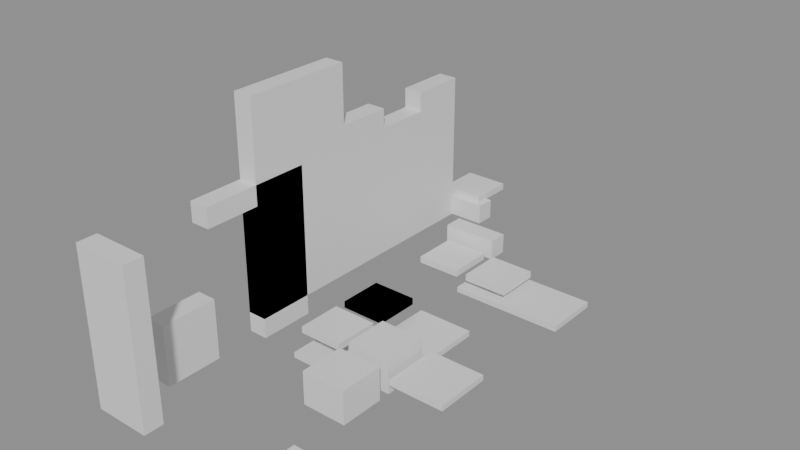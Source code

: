 # Source: building_lego.blend  (saved by Blender 5.0.119; exported with 4.5.12 LTS)
import bpy
from mathutils import Matrix  # noqa: F401  (used for matrix-valued properties, if any)

bpy.ops.wm.read_factory_settings(use_empty=True)
scene = bpy.context.scene
scene.name = 'Scene'

# ---- collections
col_01_paredes_externas = bpy.data.collections.new('01_Paredes_Externas'); scene.collection.children.link(col_01_paredes_externas)
col_02_paredes_internas = bpy.data.collections.new('02_Paredes_Internas'); scene.collection.children.link(col_02_paredes_internas)
col_03_pisos_escadas = bpy.data.collections.new('03_Pisos_Escadas'); scene.collection.children.link(col_03_pisos_escadas)
col_04_moveis_decoracoes = bpy.data.collections.new('04_Moveis_Decoracoes'); scene.collection.children.link(col_04_moveis_decoracoes)

# ---- materials (node trees are filled in below, after node groups)
mat_mat_parede_externa = bpy.data.materials.new('Mat_Parede_Externa')
mat_mat_parede_interna = bpy.data.materials.new('Mat_Parede_Interna')
mat_mat_pisos = bpy.data.materials.new('Mat_Pisos')
mat_mat_moveis = bpy.data.materials.new('Mat_Moveis')

# ---- material node trees
mat_mat_parede_externa.use_nodes = True; mat_mat_parede_externa.node_tree.nodes.clear()
_N = mat_mat_parede_externa.node_tree.nodes; _L = mat_mat_parede_externa.node_tree.links
n0 = _N.new('ShaderNodeBsdfPrincipled'); n0.name = 'BSDF - Pré-fundamentado'; n0.location = (-200, 100)
n1 = _N.new('ShaderNodeOutputMaterial'); n1.name = 'Saída de material'; n1.location = (200, 100)
_L.new(n0.outputs[0], n1.inputs[0])
n1.is_active_output = True
mat_mat_parede_interna.use_nodes = True; mat_mat_parede_interna.node_tree.nodes.clear()
_N = mat_mat_parede_interna.node_tree.nodes; _L = mat_mat_parede_interna.node_tree.links
n0 = _N.new('ShaderNodeBsdfPrincipled'); n0.name = 'BSDF - Pré-fundamentado'; n0.location = (-200, 100)
n1 = _N.new('ShaderNodeOutputMaterial'); n1.name = 'Saída de material'; n1.location = (200, 100)
_L.new(n0.outputs[0], n1.inputs[0])
n1.is_active_output = True
mat_mat_pisos.use_nodes = True; mat_mat_pisos.node_tree.nodes.clear()
_N = mat_mat_pisos.node_tree.nodes; _L = mat_mat_pisos.node_tree.links
n0 = _N.new('ShaderNodeBsdfPrincipled'); n0.name = 'BSDF - Pré-fundamentado'; n0.location = (-200, 100)
n1 = _N.new('ShaderNodeOutputMaterial'); n1.name = 'Saída de material'; n1.location = (200, 100)
_L.new(n0.outputs[0], n1.inputs[0])
n1.is_active_output = True
mat_mat_moveis.use_nodes = True; mat_mat_moveis.node_tree.nodes.clear()
_N = mat_mat_moveis.node_tree.nodes; _L = mat_mat_moveis.node_tree.links
n0 = _N.new('ShaderNodeBsdfPrincipled'); n0.name = 'BSDF - Pré-fundamentado'; n0.location = (-200, 100)
n1 = _N.new('ShaderNodeOutputMaterial'); n1.name = 'Saída de material'; n1.location = (200, 100)
_L.new(n0.outputs[0], n1.inputs[0])
n1.is_active_output = True

# ---- meshes
me_bloco_secret_door_1740_2342_z8 = bpy.data.meshes.new('Bloco_secret_door_1740_2342_z8')
me_bloco_secret_door_1740_2342_z8.from_pydata([(-0.5, -0.175, -1.2), (0.5, -0.175, -1.2), (0.5, 0.175, -1.2), (-0.5, 0.175, -1.2), (-0.5, -0.175, 1.2), (0.5, -0.175, 1.2), (0.5, 0.175, 1.2), (-0.5, 0.175, 1.2)], [], [(0, 1, 2, 3), (4, 7, 6, 5), (0, 4, 5, 1), (2, 6, 7, 3), (0, 3, 7, 4), (1, 5, 6, 2)])
me_bloco_secret_door_1740_2342_z8.materials.append(mat_mat_parede_externa)
me_bloco_secret_door_1740_2342_z8.update()
me_bloco_stone_arch_1740_2342_z28 = bpy.data.meshes.new('Bloco_stone_arch_1740_2342_z28')
me_bloco_stone_arch_1740_2342_z28.from_pydata([(-0.5, -0.175, -0.18), (0.5, -0.175, -0.18), (0.5, 0.175, -0.18), (-0.5, 0.175, -0.18), (-0.5, -0.175, 0.18), (0.5, -0.175, 0.18), (0.5, 0.175, 0.18), (-0.5, 0.175, 0.18)], [], [(0, 1, 2, 3), (4, 7, 6, 5), (0, 4, 5, 1), (2, 6, 7, 3), (0, 3, 7, 4), (1, 5, 6, 2)])
me_bloco_stone_arch_1740_2342_z28.materials.append(mat_mat_parede_externa)
me_bloco_stone_arch_1740_2342_z28.update()
me_bloco_stone_post_1740_2350_z10 = bpy.data.meshes.new('Bloco_stone_post_1740_2350_z10')
me_bloco_stone_post_1740_2350_z10.from_pydata([(-0.5, -0.175, -0.18), (0.5, -0.175, -0.18), (0.5, 0.175, -0.18), (-0.5, 0.175, -0.18), (-0.5, -0.175, 0.18), (0.5, -0.175, 0.18), (0.5, 0.175, 0.18), (-0.5, 0.175, 0.18)], [], [(0, 1, 2, 3), (4, 7, 6, 5), (0, 4, 5, 1), (2, 6, 7, 3), (0, 3, 7, 4), (1, 5, 6, 2)])
me_bloco_stone_post_1740_2350_z10.materials.append(mat_mat_parede_externa)
me_bloco_stone_post_1740_2350_z10.update()
me_bloco_stone_wall_1740_2343_z8 = bpy.data.meshes.new('Bloco_stone_wall_1740_2343_z8')
me_bloco_stone_wall_1740_2343_z8.from_pydata([(-0.175, -0.5, -0.18), (0.175, -0.5, -0.18), (0.175, 0.5, -0.18), (-0.175, 0.5, -0.18), (-0.175, -0.5, 0.18), (0.175, -0.5, 0.18), (0.175, 0.5, 0.18), (-0.175, 0.5, 0.18)], [], [(0, 1, 2, 3), (4, 7, 6, 5), (0, 4, 5, 1), (2, 6, 7, 3), (0, 3, 7, 4), (1, 5, 6, 2)])
me_bloco_stone_wall_1740_2343_z8.materials.append(mat_mat_parede_externa)
me_bloco_stone_wall_1740_2343_z8.update()
me_bloco_stone_wall_1740_2343_z11 = bpy.data.meshes.new('Bloco_stone_wall_1740_2343_z11')
me_bloco_stone_wall_1740_2343_z11.from_pydata([(-0.175, -0.5, -0.18), (0.175, -0.5, -0.18), (0.175, 0.5, -0.18), (-0.175, 0.5, -0.18), (-0.175, -0.5, 0.18), (0.175, -0.5, 0.18), (0.175, 0.5, 0.18), (-0.175, 0.5, 0.18)], [], [(0, 1, 2, 3), (4, 7, 6, 5), (0, 4, 5, 1), (2, 6, 7, 3), (0, 3, 7, 4), (1, 5, 6, 2)])
me_bloco_stone_wall_1740_2343_z11.materials.append(mat_mat_parede_externa)
me_bloco_stone_wall_1740_2343_z11.update()
me_bloco_stone_arch_1740_2343_z14 = bpy.data.meshes.new('Bloco_stone_arch_1740_2343_z14')
me_bloco_stone_arch_1740_2343_z14.from_pydata([(-0.175, -0.5, -0.18), (0.175, -0.5, -0.18), (0.175, 0.5, -0.18), (-0.175, 0.5, -0.18), (-0.175, -0.5, 0.18), (0.175, -0.5, 0.18), (0.175, 0.5, 0.18), (-0.175, 0.5, 0.18)], [], [(0, 1, 2, 3), (4, 7, 6, 5), (0, 4, 5, 1), (2, 6, 7, 3), (0, 3, 7, 4), (1, 5, 6, 2)])
me_bloco_stone_arch_1740_2343_z14.materials.append(mat_mat_parede_externa)
me_bloco_stone_arch_1740_2343_z14.update()
me_bloco_stone_arch_1740_2344_z27 = bpy.data.meshes.new('Bloco_stone_arch_1740_2344_z27')
me_bloco_stone_arch_1740_2344_z27.from_pydata([(-0.175, -0.5, -0.18), (0.175, -0.5, -0.18), (0.175, 0.5, -0.18), (-0.175, 0.5, -0.18), (-0.175, -0.5, 0.18), (0.175, -0.5, 0.18), (0.175, 0.5, 0.18), (-0.175, 0.5, 0.18)], [], [(0, 1, 2, 3), (4, 7, 6, 5), (0, 4, 5, 1), (2, 6, 7, 3), (0, 3, 7, 4), (1, 5, 6, 2)])
me_bloco_stone_arch_1740_2344_z27.materials.append(mat_mat_parede_externa)
me_bloco_stone_arch_1740_2344_z27.update()
me_bloco_stone_wall_1740_2345_z7 = bpy.data.meshes.new('Bloco_stone_wall_1740_2345_z7')
me_bloco_stone_wall_1740_2345_z7.from_pydata([(-0.175, -0.5, -1.2), (0.175, -0.5, -1.2), (0.175, 0.5, -1.2), (-0.175, 0.5, -1.2), (-0.175, -0.5, 1.2), (0.175, -0.5, 1.2), (0.175, 0.5, 1.2), (-0.175, 0.5, 1.2)], [], [(0, 1, 2, 3), (4, 7, 6, 5), (0, 4, 5, 1), (2, 6, 7, 3), (0, 3, 7, 4), (1, 5, 6, 2)])
me_bloco_stone_wall_1740_2345_z7.materials.append(mat_mat_parede_externa)
me_bloco_stone_wall_1740_2345_z7.update()
me_bloco_stone_arch_1740_2345_z10 = bpy.data.meshes.new('Bloco_stone_arch_1740_2345_z10')
me_bloco_stone_arch_1740_2345_z10.from_pydata([(-0.175, -0.5, -1.2), (0.175, -0.5, -1.2), (0.175, 0.5, -1.2), (-0.175, 0.5, -1.2), (-0.175, -0.5, 1.2), (0.175, -0.5, 1.2), (0.175, 0.5, 1.2), (-0.175, 0.5, 1.2)], [], [(0, 1, 2, 3), (4, 7, 6, 5), (0, 4, 5, 1), (2, 6, 7, 3), (0, 3, 7, 4), (1, 5, 6, 2)])
me_bloco_stone_arch_1740_2345_z10.materials.append(mat_mat_parede_externa)
me_bloco_stone_arch_1740_2345_z10.update()
me_bloco_stone_post_1740_2345_z27 = bpy.data.meshes.new('Bloco_stone_post_1740_2345_z27')
me_bloco_stone_post_1740_2345_z27.from_pydata([(-0.175, -0.5, -0.18), (0.175, -0.5, -0.18), (0.175, 0.5, -0.18), (-0.175, 0.5, -0.18), (-0.175, -0.5, 0.18), (0.175, -0.5, 0.18), (0.175, 0.5, 0.18), (-0.175, 0.5, 0.18)], [], [(0, 1, 2, 3), (4, 7, 6, 5), (0, 4, 5, 1), (2, 6, 7, 3), (0, 3, 7, 4), (1, 5, 6, 2)])
me_bloco_stone_post_1740_2345_z27.materials.append(mat_mat_parede_externa)
me_bloco_stone_post_1740_2345_z27.update()
me_bloco_stone_wall_1740_2345_z30 = bpy.data.meshes.new('Bloco_stone_wall_1740_2345_z30')
me_bloco_stone_wall_1740_2345_z30.from_pydata([(-0.175, -0.5, -0.18), (0.175, -0.5, -0.18), (0.175, 0.5, -0.18), (-0.175, 0.5, -0.18), (-0.175, -0.5, 0.18), (0.175, -0.5, 0.18), (0.175, 0.5, 0.18), (-0.175, 0.5, 0.18)], [], [(0, 1, 2, 3), (4, 7, 6, 5), (0, 4, 5, 1), (2, 6, 7, 3), (0, 3, 7, 4), (1, 5, 6, 2)])
me_bloco_stone_wall_1740_2345_z30.materials.append(mat_mat_parede_externa)
me_bloco_stone_wall_1740_2345_z30.update()
me_bloco_stone_post_1740_2345_z33 = bpy.data.meshes.new('Bloco_stone_post_1740_2345_z33')
me_bloco_stone_post_1740_2345_z33.from_pydata([(-0.175, -0.5, -0.18), (0.175, -0.5, -0.18), (0.175, 0.5, -0.18), (-0.175, 0.5, -0.18), (-0.175, -0.5, 0.18), (0.175, -0.5, 0.18), (0.175, 0.5, 0.18), (-0.175, 0.5, 0.18)], [], [(0, 1, 2, 3), (4, 7, 6, 5), (0, 4, 5, 1), (2, 6, 7, 3), (0, 3, 7, 4), (1, 5, 6, 2)])
me_bloco_stone_post_1740_2345_z33.materials.append(mat_mat_parede_externa)
me_bloco_stone_post_1740_2345_z33.update()
me_bloco_stone_arch_1740_2345_z36 = bpy.data.meshes.new('Bloco_stone_arch_1740_2345_z36')
me_bloco_stone_arch_1740_2345_z36.from_pydata([(-0.175, -0.5, -0.18), (0.175, -0.5, -0.18), (0.175, 0.5, -0.18), (-0.175, 0.5, -0.18), (-0.175, -0.5, 0.18), (0.175, -0.5, 0.18), (0.175, 0.5, 0.18), (-0.175, 0.5, 0.18)], [], [(0, 1, 2, 3), (4, 7, 6, 5), (0, 4, 5, 1), (2, 6, 7, 3), (0, 3, 7, 4), (1, 5, 6, 2)])
me_bloco_stone_arch_1740_2345_z36.materials.append(mat_mat_parede_externa)
me_bloco_stone_arch_1740_2345_z36.update()
me_bloco_stone_post_1740_2345_z39 = bpy.data.meshes.new('Bloco_stone_post_1740_2345_z39')
me_bloco_stone_post_1740_2345_z39.from_pydata([(-0.175, -0.5, -0.18), (0.175, -0.5, -0.18), (0.175, 0.5, -0.18), (-0.175, 0.5, -0.18), (-0.175, -0.5, 0.18), (0.175, -0.5, 0.18), (0.175, 0.5, 0.18), (-0.175, 0.5, 0.18)], [], [(0, 1, 2, 3), (4, 7, 6, 5), (0, 4, 5, 1), (2, 6, 7, 3), (0, 3, 7, 4), (1, 5, 6, 2)])
me_bloco_stone_post_1740_2345_z39.materials.append(mat_mat_parede_externa)
me_bloco_stone_post_1740_2345_z39.update()
me_bloco_stone_wall_1740_2346_z10 = bpy.data.meshes.new('Bloco_stone_wall_1740_2346_z10')
me_bloco_stone_wall_1740_2346_z10.from_pydata([(-0.175, -0.5, -1.2), (0.175, -0.5, -1.2), (0.175, 0.5, -1.2), (-0.175, 0.5, -1.2), (-0.175, -0.5, 1.2), (0.175, -0.5, 1.2), (0.175, 0.5, 1.2), (-0.175, 0.5, 1.2)], [], [(0, 1, 2, 3), (4, 7, 6, 5), (0, 4, 5, 1), (2, 6, 7, 3), (0, 3, 7, 4), (1, 5, 6, 2)])
me_bloco_stone_wall_1740_2346_z10.materials.append(mat_mat_parede_externa)
me_bloco_stone_wall_1740_2346_z10.update()
me_bloco_stone_arch_1740_2346_z30 = bpy.data.meshes.new('Bloco_stone_arch_1740_2346_z30')
me_bloco_stone_arch_1740_2346_z30.from_pydata([(-0.175, -0.5, -0.18), (0.175, -0.5, -0.18), (0.175, 0.5, -0.18), (-0.175, 0.5, -0.18), (-0.175, -0.5, 0.18), (0.175, -0.5, 0.18), (0.175, 0.5, 0.18), (-0.175, 0.5, 0.18)], [], [(0, 1, 2, 3), (4, 7, 6, 5), (0, 4, 5, 1), (2, 6, 7, 3), (0, 3, 7, 4), (1, 5, 6, 2)])
me_bloco_stone_arch_1740_2346_z30.materials.append(mat_mat_parede_externa)
me_bloco_stone_arch_1740_2346_z30.update()
me_bloco_stone_post_1740_2346_z33 = bpy.data.meshes.new('Bloco_stone_post_1740_2346_z33')
me_bloco_stone_post_1740_2346_z33.from_pydata([(-0.175, -0.5, -0.18), (0.175, -0.5, -0.18), (0.175, 0.5, -0.18), (-0.175, 0.5, -0.18), (-0.175, -0.5, 0.18), (0.175, -0.5, 0.18), (0.175, 0.5, 0.18), (-0.175, 0.5, 0.18)], [], [(0, 1, 2, 3), (4, 7, 6, 5), (0, 4, 5, 1), (2, 6, 7, 3), (0, 3, 7, 4), (1, 5, 6, 2)])
me_bloco_stone_post_1740_2346_z33.materials.append(mat_mat_parede_externa)
me_bloco_stone_post_1740_2346_z33.update()
me_bloco_stone_post_1740_2346_z36 = bpy.data.meshes.new('Bloco_stone_post_1740_2346_z36')
me_bloco_stone_post_1740_2346_z36.from_pydata([(-0.175, -0.5, -0.18), (0.175, -0.5, -0.18), (0.175, 0.5, -0.18), (-0.175, 0.5, -0.18), (-0.175, -0.5, 0.18), (0.175, -0.5, 0.18), (0.175, 0.5, 0.18), (-0.175, 0.5, 0.18)], [], [(0, 1, 2, 3), (4, 7, 6, 5), (0, 4, 5, 1), (2, 6, 7, 3), (0, 3, 7, 4), (1, 5, 6, 2)])
me_bloco_stone_post_1740_2346_z36.materials.append(mat_mat_parede_externa)
me_bloco_stone_post_1740_2346_z36.update()
me_bloco_stone_arch_1740_2346_z39 = bpy.data.meshes.new('Bloco_stone_arch_1740_2346_z39')
me_bloco_stone_arch_1740_2346_z39.from_pydata([(-0.175, -0.5, -0.18), (0.175, -0.5, -0.18), (0.175, 0.5, -0.18), (-0.175, 0.5, -0.18), (-0.175, -0.5, 0.18), (0.175, -0.5, 0.18), (0.175, 0.5, 0.18), (-0.175, 0.5, 0.18)], [], [(0, 1, 2, 3), (4, 7, 6, 5), (0, 4, 5, 1), (2, 6, 7, 3), (0, 3, 7, 4), (1, 5, 6, 2)])
me_bloco_stone_arch_1740_2346_z39.materials.append(mat_mat_parede_externa)
me_bloco_stone_arch_1740_2346_z39.update()
me_bloco_stone_wall_1740_2347_z10 = bpy.data.meshes.new('Bloco_stone_wall_1740_2347_z10')
me_bloco_stone_wall_1740_2347_z10.from_pydata([(-0.175, -0.5, -1.2), (0.175, -0.5, -1.2), (0.175, 0.5, -1.2), (-0.175, 0.5, -1.2), (-0.175, -0.5, 1.2), (0.175, -0.5, 1.2), (0.175, 0.5, 1.2), (-0.175, 0.5, 1.2)], [], [(0, 1, 2, 3), (4, 7, 6, 5), (0, 4, 5, 1), (2, 6, 7, 3), (0, 3, 7, 4), (1, 5, 6, 2)])
me_bloco_stone_wall_1740_2347_z10.materials.append(mat_mat_parede_externa)
me_bloco_stone_wall_1740_2347_z10.update()
me_bloco_stone_arch_1740_2347_z30 = bpy.data.meshes.new('Bloco_stone_arch_1740_2347_z30')
me_bloco_stone_arch_1740_2347_z30.from_pydata([(-0.175, -0.5, -0.18), (0.175, -0.5, -0.18), (0.175, 0.5, -0.18), (-0.175, 0.5, -0.18), (-0.175, -0.5, 0.18), (0.175, -0.5, 0.18), (0.175, 0.5, 0.18), (-0.175, 0.5, 0.18)], [], [(0, 1, 2, 3), (4, 7, 6, 5), (0, 4, 5, 1), (2, 6, 7, 3), (0, 3, 7, 4), (1, 5, 6, 2)])
me_bloco_stone_arch_1740_2347_z30.materials.append(mat_mat_parede_externa)
me_bloco_stone_arch_1740_2347_z30.update()
me_bloco_stone_wall_1740_2348_z10 = bpy.data.meshes.new('Bloco_stone_wall_1740_2348_z10')
me_bloco_stone_wall_1740_2348_z10.from_pydata([(-0.175, -0.5, -1.2), (0.175, -0.5, -1.2), (0.175, 0.5, -1.2), (-0.175, 0.5, -1.2), (-0.175, -0.5, 1.2), (0.175, -0.5, 1.2), (0.175, 0.5, 1.2), (-0.175, 0.5, 1.2)], [], [(0, 1, 2, 3), (4, 7, 6, 5), (0, 4, 5, 1), (2, 6, 7, 3), (0, 3, 7, 4), (1, 5, 6, 2)])
me_bloco_stone_wall_1740_2348_z10.materials.append(mat_mat_parede_externa)
me_bloco_stone_wall_1740_2348_z10.update()
me_bloco_stone_wall_1740_2349_z10 = bpy.data.meshes.new('Bloco_stone_wall_1740_2349_z10')
me_bloco_stone_wall_1740_2349_z10.from_pydata([(-0.175, -0.5, -1.2), (0.175, -0.5, -1.2), (0.175, 0.5, -1.2), (-0.175, 0.5, -1.2), (-0.175, -0.5, 1.2), (0.175, -0.5, 1.2), (0.175, 0.5, 1.2), (-0.175, 0.5, 1.2)], [], [(0, 1, 2, 3), (4, 7, 6, 5), (0, 4, 5, 1), (2, 6, 7, 3), (0, 3, 7, 4), (1, 5, 6, 2)])
me_bloco_stone_wall_1740_2349_z10.materials.append(mat_mat_parede_externa)
me_bloco_stone_wall_1740_2349_z10.update()
me_bloco_stone_post_1740_2349_z30 = bpy.data.meshes.new('Bloco_stone_post_1740_2349_z30')
me_bloco_stone_post_1740_2349_z30.from_pydata([(-0.175, -0.5, -0.18), (0.175, -0.5, -0.18), (0.175, 0.5, -0.18), (-0.175, 0.5, -0.18), (-0.175, -0.5, 0.18), (0.175, -0.5, 0.18), (0.175, 0.5, 0.18), (-0.175, 0.5, 0.18)], [], [(0, 1, 2, 3), (4, 7, 6, 5), (0, 4, 5, 1), (2, 6, 7, 3), (0, 3, 7, 4), (1, 5, 6, 2)])
me_bloco_stone_post_1740_2349_z30.materials.append(mat_mat_parede_externa)
me_bloco_stone_post_1740_2349_z30.update()
me_bloco_stone_post_1742_2345_z7 = bpy.data.meshes.new('Bloco_stone_post_1742_2345_z7')
me_bloco_stone_post_1742_2345_z7.from_pydata([(-0.175, -0.5, -0.18), (0.175, -0.5, -0.18), (0.175, 0.5, -0.18), (-0.175, 0.5, -0.18), (-0.175, -0.5, 0.18), (0.175, -0.5, 0.18), (0.175, 0.5, 0.18), (-0.175, 0.5, 0.18)], [], [(0, 1, 2, 3), (4, 7, 6, 5), (0, 4, 5, 1), (2, 6, 7, 3), (0, 3, 7, 4), (1, 5, 6, 2)])
me_bloco_stone_post_1742_2345_z7.materials.append(mat_mat_parede_externa)
me_bloco_stone_post_1742_2345_z7.update()
me_bloco_stone_arch_1741_2349_z10 = bpy.data.meshes.new('Bloco_stone_arch_1741_2349_z10')
me_bloco_stone_arch_1741_2349_z10.from_pydata([(-0.5, -0.175, -0.18), (0.5, -0.175, -0.18), (0.5, 0.175, -0.18), (-0.5, 0.175, -0.18), (-0.5, -0.175, 0.18), (0.5, -0.175, 0.18), (0.5, 0.175, 0.18), (-0.5, 0.175, 0.18)], [], [(0, 1, 2, 3), (4, 7, 6, 5), (0, 4, 5, 1), (2, 6, 7, 3), (0, 3, 7, 4), (1, 5, 6, 2)])
me_bloco_stone_arch_1741_2349_z10.materials.append(mat_mat_parede_interna)
me_bloco_stone_arch_1741_2349_z10.update()
me_piso_woven_mat_1743_2342_z9 = bpy.data.meshes.new('Piso_woven_mat_1743_2342_z9')
me_piso_woven_mat_1743_2342_z9.from_pydata([(-0.5, -0.5, -0.05), (0.5, -0.5, -0.05), (0.5, 0.5, -0.05), (-0.5, 0.5, -0.05), (-0.5, -0.5, 0.05), (0.5, -0.5, 0.05), (0.5, 0.5, 0.05), (-0.5, 0.5, 0.05)], [], [(0, 1, 2, 3), (4, 7, 6, 5), (0, 4, 5, 1), (2, 6, 7, 3), (0, 3, 7, 4), (1, 5, 6, 2)])
me_piso_woven_mat_1743_2342_z9.materials.append(mat_mat_pisos)
me_piso_woven_mat_1743_2342_z9.update()
me_piso_grasses_1741_2345_z7 = bpy.data.meshes.new('Piso_grasses_1741_2345_z7')
me_piso_grasses_1741_2345_z7.from_pydata([(-0.5, -0.5, -0.05), (0.5, -0.5, -0.05), (0.5, 0.5, -0.05), (-0.5, 0.5, -0.05), (-0.5, -0.5, 0.05), (0.5, -0.5, 0.05), (0.5, 0.5, 0.05), (-0.5, 0.5, 0.05)], [], [(0, 1, 2, 3), (4, 7, 6, 5), (0, 4, 5, 1), (2, 6, 7, 3), (0, 3, 7, 4), (1, 5, 6, 2)])
me_piso_grasses_1741_2345_z7.materials.append(mat_mat_pisos)
me_piso_grasses_1741_2345_z7.update()
me_piso_grasses_1743_2345_z10 = bpy.data.meshes.new('Piso_grasses_1743_2345_z10')
me_piso_grasses_1743_2345_z10.from_pydata([(-0.5, -0.5, -0.05), (0.5, -0.5, -0.05), (0.5, 0.5, -0.05), (-0.5, 0.5, -0.05), (-0.5, -0.5, 0.05), (0.5, -0.5, 0.05), (0.5, 0.5, 0.05), (-0.5, 0.5, 0.05)], [], [(0, 1, 2, 3), (4, 7, 6, 5), (0, 4, 5, 1), (2, 6, 7, 3), (0, 3, 7, 4), (1, 5, 6, 2)])
me_piso_grasses_1743_2345_z10.materials.append(mat_mat_pisos)
me_piso_grasses_1743_2345_z10.update()
me_piso_grasses_1742_2346_z9 = bpy.data.meshes.new('Piso_grasses_1742_2346_z9')
me_piso_grasses_1742_2346_z9.from_pydata([(-0.5, -0.5, -0.05), (0.5, -0.5, -0.05), (0.5, 0.5, -0.05), (-0.5, 0.5, -0.05), (-0.5, -0.5, 0.05), (0.5, -0.5, 0.05), (0.5, 0.5, 0.05), (-0.5, 0.5, 0.05)], [], [(0, 1, 2, 3), (4, 7, 6, 5), (0, 4, 5, 1), (2, 6, 7, 3), (0, 3, 7, 4), (1, 5, 6, 2)])
me_piso_grasses_1742_2346_z9.materials.append(mat_mat_pisos)
me_piso_grasses_1742_2346_z9.update()
me_piso_woven_mat_1742_2348_z9 = bpy.data.meshes.new('Piso_woven_mat_1742_2348_z9')
me_piso_woven_mat_1742_2348_z9.from_pydata([(-0.5, -0.5, -0.05), (0.5, -0.5, -0.05), (0.5, 0.5, -0.05), (-0.5, 0.5, -0.05), (-0.5, -0.5, 0.05), (0.5, -0.5, 0.05), (0.5, 0.5, 0.05), (-0.5, 0.5, 0.05)], [], [(0, 1, 2, 3), (4, 7, 6, 5), (0, 4, 5, 1), (2, 6, 7, 3), (0, 3, 7, 4), (1, 5, 6, 2)])
me_piso_woven_mat_1742_2348_z9.materials.append(mat_mat_pisos)
me_piso_woven_mat_1742_2348_z9.update()
me_piso_woven_mat_1743_2348_z9 = bpy.data.meshes.new('Piso_woven_mat_1743_2348_z9')
me_piso_woven_mat_1743_2348_z9.from_pydata([(-0.5, -0.5, -0.05), (0.5, -0.5, -0.05), (0.5, 0.5, -0.05), (-0.5, 0.5, -0.05), (-0.5, -0.5, 0.05), (0.5, -0.5, 0.05), (0.5, 0.5, 0.05), (-0.5, 0.5, 0.05)], [], [(0, 1, 2, 3), (4, 7, 6, 5), (0, 4, 5, 1), (2, 6, 7, 3), (0, 3, 7, 4), (1, 5, 6, 2)])
me_piso_woven_mat_1743_2348_z9.materials.append(mat_mat_pisos)
me_piso_woven_mat_1743_2348_z9.update()
me_movel_straw_pillow_1743_2342_z10 = bpy.data.meshes.new('Movel_straw_pillow_1743_2342_z10')
me_movel_straw_pillow_1743_2342_z10.from_pydata([(-0.4, -0.4, -0.06), (0.4, -0.4, -0.06), (0.4, 0.4, -0.06), (-0.4, 0.4, -0.06), (-0.4, -0.4, 0.06), (0.4, -0.4, 0.06), (0.4, 0.4, 0.06), (-0.4, 0.4, 0.06)], [], [(0, 1, 2, 3), (4, 7, 6, 5), (0, 4, 5, 1), (2, 6, 7, 3), (0, 3, 7, 4), (1, 5, 6, 2)])
me_movel_straw_pillow_1743_2342_z10.materials.append(mat_mat_moveis)
me_movel_straw_pillow_1743_2342_z10.update()
me_movel_boulder_1742_2344_z7 = bpy.data.meshes.new('Movel_boulder_1742_2344_z7')
me_movel_boulder_1742_2344_z7.from_pydata([(-0.4, -0.4, -0.3), (0.4, -0.4, -0.3), (0.4, 0.4, -0.3), (-0.4, 0.4, -0.3), (-0.4, -0.4, 0.3), (0.4, -0.4, 0.3), (0.4, 0.4, 0.3), (-0.4, 0.4, 0.3)], [], [(0, 1, 2, 3), (4, 7, 6, 5), (0, 4, 5, 1), (2, 6, 7, 3), (0, 3, 7, 4), (1, 5, 6, 2)])
me_movel_boulder_1742_2344_z7.materials.append(mat_mat_moveis)
me_movel_boulder_1742_2344_z7.update()
me_movel_fallen_log_1741_2345_z10 = bpy.data.meshes.new('Movel_fallen_log_1741_2345_z10')
me_movel_fallen_log_1741_2345_z10.from_pydata([(-0.4, -0.4, -0.06), (0.4, -0.4, -0.06), (0.4, 0.4, -0.06), (-0.4, 0.4, -0.06), (-0.4, -0.4, 0.06), (0.4, -0.4, 0.06), (0.4, 0.4, 0.06), (-0.4, 0.4, 0.06)], [], [(0, 1, 2, 3), (4, 7, 6, 5), (0, 4, 5, 1), (2, 6, 7, 3), (0, 3, 7, 4), (1, 5, 6, 2)])
me_movel_fallen_log_1741_2345_z10.materials.append(mat_mat_moveis)
me_movel_fallen_log_1741_2345_z10.update()
me_movel_boulder_1742_2345_z7 = bpy.data.meshes.new('Movel_boulder_1742_2345_z7')
me_movel_boulder_1742_2345_z7.from_pydata([(-0.4, -0.4, -0.3), (0.4, -0.4, -0.3), (0.4, 0.4, -0.3), (-0.4, 0.4, -0.3), (-0.4, -0.4, 0.3), (0.4, -0.4, 0.3), (0.4, 0.4, 0.3), (-0.4, 0.4, 0.3)], [], [(0, 1, 2, 3), (4, 7, 6, 5), (0, 4, 5, 1), (2, 6, 7, 3), (0, 3, 7, 4), (1, 5, 6, 2)])
me_movel_boulder_1742_2345_z7.materials.append(mat_mat_moveis)
me_movel_boulder_1742_2345_z7.update()
me_movel_vines_1741_2346_z10 = bpy.data.meshes.new('Movel_vines_1741_2346_z10')
me_movel_vines_1741_2346_z10.from_pydata([(-0.4, -0.4, -0.06), (0.4, -0.4, -0.06), (0.4, 0.4, -0.06), (-0.4, 0.4, -0.06), (-0.4, -0.4, 0.06), (0.4, -0.4, 0.06), (0.4, 0.4, 0.06), (-0.4, 0.4, 0.06)], [], [(0, 1, 2, 3), (4, 7, 6, 5), (0, 4, 5, 1), (2, 6, 7, 3), (0, 3, 7, 4), (1, 5, 6, 2)])
me_movel_vines_1741_2346_z10.materials.append(mat_mat_moveis)
me_movel_vines_1741_2346_z10.update()
me_movel_fallen_log_1741_2346_z10 = bpy.data.meshes.new('Movel_fallen_log_1741_2346_z10')
me_movel_fallen_log_1741_2346_z10.from_pydata([(-0.4, -0.4, -0.06), (0.4, -0.4, -0.06), (0.4, 0.4, -0.06), (-0.4, 0.4, -0.06), (-0.4, -0.4, 0.06), (0.4, -0.4, 0.06), (0.4, 0.4, 0.06), (-0.4, 0.4, 0.06)], [], [(0, 1, 2, 3), (4, 7, 6, 5), (0, 4, 5, 1), (2, 6, 7, 3), (0, 3, 7, 4), (1, 5, 6, 2)])
me_movel_fallen_log_1741_2346_z10.materials.append(mat_mat_moveis)
me_movel_fallen_log_1741_2346_z10.update()
me_movel_vines_1741_2348_z10 = bpy.data.meshes.new('Movel_vines_1741_2348_z10')
me_movel_vines_1741_2348_z10.from_pydata([(-0.4, -0.4, -0.06), (0.4, -0.4, -0.06), (0.4, 0.4, -0.06), (-0.4, 0.4, -0.06), (-0.4, -0.4, 0.06), (0.4, -0.4, 0.06), (0.4, 0.4, 0.06), (-0.4, 0.4, 0.06)], [], [(0, 1, 2, 3), (4, 7, 6, 5), (0, 4, 5, 1), (2, 6, 7, 3), (0, 3, 7, 4), (1, 5, 6, 2)])
me_movel_vines_1741_2348_z10.materials.append(mat_mat_moveis)
me_movel_vines_1741_2348_z10.update()
me_movel_straw_pillow_1742_2348_z10 = bpy.data.meshes.new('Movel_straw_pillow_1742_2348_z10')
me_movel_straw_pillow_1742_2348_z10.from_pydata([(-0.4, -0.4, -0.06), (0.4, -0.4, -0.06), (0.4, 0.4, -0.06), (-0.4, 0.4, -0.06), (-0.4, -0.4, 0.06), (0.4, -0.4, 0.06), (0.4, 0.4, 0.06), (-0.4, 0.4, 0.06)], [], [(0, 1, 2, 3), (4, 7, 6, 5), (0, 4, 5, 1), (2, 6, 7, 3), (0, 3, 7, 4), (1, 5, 6, 2)])
me_movel_straw_pillow_1742_2348_z10.materials.append(mat_mat_moveis)
me_movel_straw_pillow_1742_2348_z10.update()
me_movel_vines_1740_2350_z13 = bpy.data.meshes.new('Movel_vines_1740_2350_z13')
me_movel_vines_1740_2350_z13.from_pydata([(-0.4, -0.4, -0.06), (0.4, -0.4, -0.06), (0.4, 0.4, -0.06), (-0.4, 0.4, -0.06), (-0.4, -0.4, 0.06), (0.4, -0.4, 0.06), (0.4, 0.4, 0.06), (-0.4, 0.4, 0.06)], [], [(0, 1, 2, 3), (4, 7, 6, 5), (0, 4, 5, 1), (2, 6, 7, 3), (0, 3, 7, 4), (1, 5, 6, 2)])
me_movel_vines_1740_2350_z13.materials.append(mat_mat_moveis)
me_movel_vines_1740_2350_z13.update()

# ---- objects
ob_parede_externa_norte_y2342_x1740_1740 = bpy.data.objects.new('Parede_Externa_Norte_Y2342_X1740_1740', None)
ob_bloco_secret_door_1740_2342_z8 = bpy.data.objects.new('Bloco_secret_door_1740_2342_z8', me_bloco_secret_door_1740_2342_z8)
ob_bloco_stone_arch_1740_2342_z28 = bpy.data.objects.new('Bloco_stone_arch_1740_2342_z28', me_bloco_stone_arch_1740_2342_z28)
ob_parede_externa_sul_y2350_x1740_1740 = bpy.data.objects.new('Parede_Externa_Sul_Y2350_X1740_1740', None)
ob_bloco_stone_post_1740_2350_z10 = bpy.data.objects.new('Bloco_stone_post_1740_2350_z10', me_bloco_stone_post_1740_2350_z10)
ob_parede_externa_oeste_x1740_y2343_2349 = bpy.data.objects.new('Parede_Externa_Oeste_X1740_Y2343_2349', None)
ob_bloco_stone_wall_1740_2343_z8 = bpy.data.objects.new('Bloco_stone_wall_1740_2343_z8', me_bloco_stone_wall_1740_2343_z8)
ob_bloco_stone_wall_1740_2343_z11 = bpy.data.objects.new('Bloco_stone_wall_1740_2343_z11', me_bloco_stone_wall_1740_2343_z11)
ob_bloco_stone_arch_1740_2343_z14 = bpy.data.objects.new('Bloco_stone_arch_1740_2343_z14', me_bloco_stone_arch_1740_2343_z14)
ob_bloco_stone_arch_1740_2344_z27 = bpy.data.objects.new('Bloco_stone_arch_1740_2344_z27', me_bloco_stone_arch_1740_2344_z27)
ob_bloco_stone_wall_1740_2345_z7 = bpy.data.objects.new('Bloco_stone_wall_1740_2345_z7', me_bloco_stone_wall_1740_2345_z7)
ob_bloco_stone_arch_1740_2345_z10 = bpy.data.objects.new('Bloco_stone_arch_1740_2345_z10', me_bloco_stone_arch_1740_2345_z10)
ob_bloco_stone_post_1740_2345_z27 = bpy.data.objects.new('Bloco_stone_post_1740_2345_z27', me_bloco_stone_post_1740_2345_z27)
ob_bloco_stone_wall_1740_2345_z30 = bpy.data.objects.new('Bloco_stone_wall_1740_2345_z30', me_bloco_stone_wall_1740_2345_z30)
ob_bloco_stone_post_1740_2345_z33 = bpy.data.objects.new('Bloco_stone_post_1740_2345_z33', me_bloco_stone_post_1740_2345_z33)
ob_bloco_stone_arch_1740_2345_z36 = bpy.data.objects.new('Bloco_stone_arch_1740_2345_z36', me_bloco_stone_arch_1740_2345_z36)
ob_bloco_stone_post_1740_2345_z39 = bpy.data.objects.new('Bloco_stone_post_1740_2345_z39', me_bloco_stone_post_1740_2345_z39)
ob_bloco_stone_wall_1740_2346_z10 = bpy.data.objects.new('Bloco_stone_wall_1740_2346_z10', me_bloco_stone_wall_1740_2346_z10)
ob_bloco_stone_arch_1740_2346_z30 = bpy.data.objects.new('Bloco_stone_arch_1740_2346_z30', me_bloco_stone_arch_1740_2346_z30)
ob_bloco_stone_post_1740_2346_z33 = bpy.data.objects.new('Bloco_stone_post_1740_2346_z33', me_bloco_stone_post_1740_2346_z33)
ob_bloco_stone_post_1740_2346_z36 = bpy.data.objects.new('Bloco_stone_post_1740_2346_z36', me_bloco_stone_post_1740_2346_z36)
ob_bloco_stone_arch_1740_2346_z39 = bpy.data.objects.new('Bloco_stone_arch_1740_2346_z39', me_bloco_stone_arch_1740_2346_z39)
ob_bloco_stone_wall_1740_2347_z10 = bpy.data.objects.new('Bloco_stone_wall_1740_2347_z10', me_bloco_stone_wall_1740_2347_z10)
ob_bloco_stone_arch_1740_2347_z30 = bpy.data.objects.new('Bloco_stone_arch_1740_2347_z30', me_bloco_stone_arch_1740_2347_z30)
ob_bloco_stone_wall_1740_2348_z10 = bpy.data.objects.new('Bloco_stone_wall_1740_2348_z10', me_bloco_stone_wall_1740_2348_z10)
ob_bloco_stone_wall_1740_2349_z10 = bpy.data.objects.new('Bloco_stone_wall_1740_2349_z10', me_bloco_stone_wall_1740_2349_z10)
ob_bloco_stone_post_1740_2349_z30 = bpy.data.objects.new('Bloco_stone_post_1740_2349_z30', me_bloco_stone_post_1740_2349_z30)
ob_parede_externa_leste_x1742_y2345_2345 = bpy.data.objects.new('Parede_Externa_Leste_X1742_Y2345_2345', None)
ob_bloco_stone_post_1742_2345_z7 = bpy.data.objects.new('Bloco_stone_post_1742_2345_z7', me_bloco_stone_post_1742_2345_z7)
ob_parede_interna_ew_02_y2349_x1741_1741 = bpy.data.objects.new('Parede_Interna_EW_02_Y2349_X1741_1741', None)
ob_bloco_stone_arch_1741_2349_z10 = bpy.data.objects.new('Bloco_stone_arch_1741_2349_z10', me_bloco_stone_arch_1741_2349_z10)
ob_pisos_lajes = bpy.data.objects.new('Pisos_Lajes', None)
ob_piso_woven_mat_1743_2342_z9 = bpy.data.objects.new('Piso_woven_mat_1743_2342_z9', me_piso_woven_mat_1743_2342_z9)
ob_piso_grasses_1741_2345_z7 = bpy.data.objects.new('Piso_grasses_1741_2345_z7', me_piso_grasses_1741_2345_z7)
ob_piso_grasses_1743_2345_z10 = bpy.data.objects.new('Piso_grasses_1743_2345_z10', me_piso_grasses_1743_2345_z10)
ob_piso_grasses_1742_2346_z9 = bpy.data.objects.new('Piso_grasses_1742_2346_z9', me_piso_grasses_1742_2346_z9)
ob_piso_woven_mat_1742_2348_z9 = bpy.data.objects.new('Piso_woven_mat_1742_2348_z9', me_piso_woven_mat_1742_2348_z9)
ob_piso_woven_mat_1743_2348_z9 = bpy.data.objects.new('Piso_woven_mat_1743_2348_z9', me_piso_woven_mat_1743_2348_z9)
ob_moveis_decoracoes = bpy.data.objects.new('Moveis_Decoracoes', None)
ob_movel_straw_pillow_1743_2342_z10 = bpy.data.objects.new('Movel_straw_pillow_1743_2342_z10', me_movel_straw_pillow_1743_2342_z10)
ob_movel_boulder_1742_2344_z7 = bpy.data.objects.new('Movel_boulder_1742_2344_z7', me_movel_boulder_1742_2344_z7)
ob_movel_fallen_log_1741_2345_z10 = bpy.data.objects.new('Movel_fallen_log_1741_2345_z10', me_movel_fallen_log_1741_2345_z10)
ob_movel_boulder_1742_2345_z7 = bpy.data.objects.new('Movel_boulder_1742_2345_z7', me_movel_boulder_1742_2345_z7)
ob_movel_vines_1741_2346_z10 = bpy.data.objects.new('Movel_vines_1741_2346_z10', me_movel_vines_1741_2346_z10)
ob_movel_fallen_log_1741_2346_z10 = bpy.data.objects.new('Movel_fallen_log_1741_2346_z10', me_movel_fallen_log_1741_2346_z10)
ob_movel_vines_1741_2348_z10 = bpy.data.objects.new('Movel_vines_1741_2348_z10', me_movel_vines_1741_2348_z10)
ob_movel_straw_pillow_1742_2348_z10 = bpy.data.objects.new('Movel_straw_pillow_1742_2348_z10', me_movel_straw_pillow_1742_2348_z10)
ob_movel_vines_1740_2350_z13 = bpy.data.objects.new('Movel_vines_1740_2350_z13', me_movel_vines_1740_2350_z13)

# ---- transforms, parenting, visibility, modifiers, constraints
ob_parede_externa_norte_y2342_x1740_1740.location = (-1.5, -4.0, 0.12)
ob_parede_externa_norte_y2342_x1740_1740.empty_display_type = 'CUBE'
ob_bloco_secret_door_1740_2342_z8.parent = ob_parede_externa_norte_y2342_x1740_1740
ob_bloco_secret_door_1740_2342_z8.matrix_parent_inverse = Matrix(((1.0, -0.0, 0.0, 1.5), (-0.0, 1.0, -0.0, 4.0), (0.0, -0.0, 1.0, -0.12), (-0.0, 0.0, -0.0, 1.0)))
ob_bloco_secret_door_1740_2342_z8.location = (-1.5, -4.325, 1.32)
ob_bloco_stone_arch_1740_2342_z28.parent = ob_parede_externa_norte_y2342_x1740_1740
ob_bloco_stone_arch_1740_2342_z28.matrix_parent_inverse = Matrix(((1.0, -0.0, 0.0, 1.5), (-0.0, 1.0, -0.0, 4.0), (0.0, -0.0, 1.0, -0.12), (-0.0, 0.0, -0.0, 1.0)))
ob_bloco_stone_arch_1740_2342_z28.location = (-1.5, -4.325, 2.7)
ob_parede_externa_sul_y2350_x1740_1740.location = (-1.5, 4.0, 0.36)
ob_parede_externa_sul_y2350_x1740_1740.empty_display_type = 'CUBE'
ob_bloco_stone_post_1740_2350_z10.parent = ob_parede_externa_sul_y2350_x1740_1740
ob_bloco_stone_post_1740_2350_z10.matrix_parent_inverse = Matrix(((1.0, -0.0, 0.0, 1.5), (-0.0, 1.0, -0.0, -4.0), (0.0, -0.0, 1.0, -0.36), (-0.0, 0.0, -0.0, 1.0)))
ob_bloco_stone_post_1740_2350_z10.location = (-1.5, 3.675, 0.54)
ob_parede_externa_oeste_x1740_y2343_2349.location = (-1.5, 0.0, 0.0)
ob_parede_externa_oeste_x1740_y2343_2349.empty_display_type = 'CUBE'
ob_bloco_stone_wall_1740_2343_z8.parent = ob_parede_externa_oeste_x1740_y2343_2349
ob_bloco_stone_wall_1740_2343_z8.matrix_parent_inverse = Matrix(((1.0, -0.0, 0.0, 1.5), (-0.0, 1.0, -0.0, 0.0), (0.0, -0.0, 1.0, -0.0), (-0.0, 0.0, -0.0, 1.0)))
ob_bloco_stone_wall_1740_2343_z8.location = (-1.825, -3.0, 0.3)
ob_bloco_stone_wall_1740_2343_z11.parent = ob_parede_externa_oeste_x1740_y2343_2349
ob_bloco_stone_wall_1740_2343_z11.matrix_parent_inverse = Matrix(((1.0, -0.0, 0.0, 1.5), (-0.0, 1.0, -0.0, 0.0), (0.0, -0.0, 1.0, -0.0), (-0.0, 0.0, -0.0, 1.0)))
ob_bloco_stone_wall_1740_2343_z11.location = (-1.825, -3.0, 0.66)
ob_bloco_stone_arch_1740_2343_z14.parent = ob_parede_externa_oeste_x1740_y2343_2349
ob_bloco_stone_arch_1740_2343_z14.matrix_parent_inverse = Matrix(((1.0, -0.0, 0.0, 1.5), (-0.0, 1.0, -0.0, 0.0), (0.0, -0.0, 1.0, -0.0), (-0.0, 0.0, -0.0, 1.0)))
ob_bloco_stone_arch_1740_2343_z14.location = (-1.825, -3.0, 1.02)
ob_bloco_stone_arch_1740_2344_z27.parent = ob_parede_externa_oeste_x1740_y2343_2349
ob_bloco_stone_arch_1740_2344_z27.matrix_parent_inverse = Matrix(((1.0, -0.0, 0.0, 1.5), (-0.0, 1.0, -0.0, 0.0), (0.0, -0.0, 1.0, -0.0), (-0.0, 0.0, -0.0, 1.0)))
ob_bloco_stone_arch_1740_2344_z27.location = (-1.825, -2.0, 2.58)
ob_bloco_stone_wall_1740_2345_z7.parent = ob_parede_externa_oeste_x1740_y2343_2349
ob_bloco_stone_wall_1740_2345_z7.matrix_parent_inverse = Matrix(((1.0, -0.0, 0.0, 1.5), (-0.0, 1.0, -0.0, 0.0), (0.0, -0.0, 1.0, -0.0), (-0.0, 0.0, -0.0, 1.0)))
ob_bloco_stone_wall_1740_2345_z7.location = (-1.825, -1.0, 1.2)
ob_bloco_stone_arch_1740_2345_z10.parent = ob_parede_externa_oeste_x1740_y2343_2349
ob_bloco_stone_arch_1740_2345_z10.matrix_parent_inverse = Matrix(((1.0, -0.0, 0.0, 1.5), (-0.0, 1.0, -0.0, 0.0), (0.0, -0.0, 1.0, -0.0), (-0.0, 0.0, -0.0, 1.0)))
ob_bloco_stone_arch_1740_2345_z10.location = (-1.825, -1.0, 1.56)
ob_bloco_stone_post_1740_2345_z27.parent = ob_parede_externa_oeste_x1740_y2343_2349
ob_bloco_stone_post_1740_2345_z27.matrix_parent_inverse = Matrix(((1.0, -0.0, 0.0, 1.5), (-0.0, 1.0, -0.0, 0.0), (0.0, -0.0, 1.0, -0.0), (-0.0, 0.0, -0.0, 1.0)))
ob_bloco_stone_post_1740_2345_z27.location = (-1.825, -1.0, 2.58)
ob_bloco_stone_wall_1740_2345_z30.parent = ob_parede_externa_oeste_x1740_y2343_2349
ob_bloco_stone_wall_1740_2345_z30.matrix_parent_inverse = Matrix(((1.0, -0.0, 0.0, 1.5), (-0.0, 1.0, -0.0, 0.0), (0.0, -0.0, 1.0, -0.0), (-0.0, 0.0, -0.0, 1.0)))
ob_bloco_stone_wall_1740_2345_z30.location = (-1.825, -1.0, 2.94)
ob_bloco_stone_post_1740_2345_z33.parent = ob_parede_externa_oeste_x1740_y2343_2349
ob_bloco_stone_post_1740_2345_z33.matrix_parent_inverse = Matrix(((1.0, -0.0, 0.0, 1.5), (-0.0, 1.0, -0.0, 0.0), (0.0, -0.0, 1.0, -0.0), (-0.0, 0.0, -0.0, 1.0)))
ob_bloco_stone_post_1740_2345_z33.location = (-1.825, -1.0, 3.3)
ob_bloco_stone_arch_1740_2345_z36.parent = ob_parede_externa_oeste_x1740_y2343_2349
ob_bloco_stone_arch_1740_2345_z36.matrix_parent_inverse = Matrix(((1.0, -0.0, 0.0, 1.5), (-0.0, 1.0, -0.0, 0.0), (0.0, -0.0, 1.0, -0.0), (-0.0, 0.0, -0.0, 1.0)))
ob_bloco_stone_arch_1740_2345_z36.location = (-1.825, -1.0, 3.66)
ob_bloco_stone_post_1740_2345_z39.parent = ob_parede_externa_oeste_x1740_y2343_2349
ob_bloco_stone_post_1740_2345_z39.matrix_parent_inverse = Matrix(((1.0, -0.0, 0.0, 1.5), (-0.0, 1.0, -0.0, 0.0), (0.0, -0.0, 1.0, -0.0), (-0.0, 0.0, -0.0, 1.0)))
ob_bloco_stone_post_1740_2345_z39.location = (-1.825, -1.0, 4.02)
ob_bloco_stone_wall_1740_2346_z10.parent = ob_parede_externa_oeste_x1740_y2343_2349
ob_bloco_stone_wall_1740_2346_z10.matrix_parent_inverse = Matrix(((1.0, -0.0, 0.0, 1.5), (-0.0, 1.0, -0.0, 0.0), (0.0, -0.0, 1.0, -0.0), (-0.0, 0.0, -0.0, 1.0)))
ob_bloco_stone_wall_1740_2346_z10.location = (-1.825, 0.0, 1.56)
ob_bloco_stone_arch_1740_2346_z30.parent = ob_parede_externa_oeste_x1740_y2343_2349
ob_bloco_stone_arch_1740_2346_z30.matrix_parent_inverse = Matrix(((1.0, -0.0, 0.0, 1.5), (-0.0, 1.0, -0.0, 0.0), (0.0, -0.0, 1.0, -0.0), (-0.0, 0.0, -0.0, 1.0)))
ob_bloco_stone_arch_1740_2346_z30.location = (-1.825, 0.0, 2.94)
ob_bloco_stone_post_1740_2346_z33.parent = ob_parede_externa_oeste_x1740_y2343_2349
ob_bloco_stone_post_1740_2346_z33.matrix_parent_inverse = Matrix(((1.0, -0.0, 0.0, 1.5), (-0.0, 1.0, -0.0, 0.0), (0.0, -0.0, 1.0, -0.0), (-0.0, 0.0, -0.0, 1.0)))
ob_bloco_stone_post_1740_2346_z33.location = (-1.825, 0.0, 3.3)
ob_bloco_stone_post_1740_2346_z36.parent = ob_parede_externa_oeste_x1740_y2343_2349
ob_bloco_stone_post_1740_2346_z36.matrix_parent_inverse = Matrix(((1.0, -0.0, 0.0, 1.5), (-0.0, 1.0, -0.0, 0.0), (0.0, -0.0, 1.0, -0.0), (-0.0, 0.0, -0.0, 1.0)))
ob_bloco_stone_post_1740_2346_z36.location = (-1.825, 0.0, 3.66)
ob_bloco_stone_arch_1740_2346_z39.parent = ob_parede_externa_oeste_x1740_y2343_2349
ob_bloco_stone_arch_1740_2346_z39.matrix_parent_inverse = Matrix(((1.0, -0.0, 0.0, 1.5), (-0.0, 1.0, -0.0, 0.0), (0.0, -0.0, 1.0, -0.0), (-0.0, 0.0, -0.0, 1.0)))
ob_bloco_stone_arch_1740_2346_z39.location = (-1.825, 0.0, 4.02)
ob_bloco_stone_wall_1740_2347_z10.parent = ob_parede_externa_oeste_x1740_y2343_2349
ob_bloco_stone_wall_1740_2347_z10.matrix_parent_inverse = Matrix(((1.0, -0.0, 0.0, 1.5), (-0.0, 1.0, -0.0, 0.0), (0.0, -0.0, 1.0, -0.0), (-0.0, 0.0, -0.0, 1.0)))
ob_bloco_stone_wall_1740_2347_z10.location = (-1.825, 1.0, 1.56)
ob_bloco_stone_arch_1740_2347_z30.parent = ob_parede_externa_oeste_x1740_y2343_2349
ob_bloco_stone_arch_1740_2347_z30.matrix_parent_inverse = Matrix(((1.0, -0.0, 0.0, 1.5), (-0.0, 1.0, -0.0, 0.0), (0.0, -0.0, 1.0, -0.0), (-0.0, 0.0, -0.0, 1.0)))
ob_bloco_stone_arch_1740_2347_z30.location = (-1.825, 1.0, 2.94)
ob_bloco_stone_wall_1740_2348_z10.parent = ob_parede_externa_oeste_x1740_y2343_2349
ob_bloco_stone_wall_1740_2348_z10.matrix_parent_inverse = Matrix(((1.0, -0.0, 0.0, 1.5), (-0.0, 1.0, -0.0, 0.0), (0.0, -0.0, 1.0, -0.0), (-0.0, 0.0, -0.0, 1.0)))
ob_bloco_stone_wall_1740_2348_z10.location = (-1.825, 2.0, 1.56)
ob_bloco_stone_wall_1740_2349_z10.parent = ob_parede_externa_oeste_x1740_y2343_2349
ob_bloco_stone_wall_1740_2349_z10.matrix_parent_inverse = Matrix(((1.0, -0.0, 0.0, 1.5), (-0.0, 1.0, -0.0, 0.0), (0.0, -0.0, 1.0, -0.0), (-0.0, 0.0, -0.0, 1.0)))
ob_bloco_stone_wall_1740_2349_z10.location = (-1.825, 3.0, 1.56)
ob_bloco_stone_post_1740_2349_z30.parent = ob_parede_externa_oeste_x1740_y2343_2349
ob_bloco_stone_post_1740_2349_z30.matrix_parent_inverse = Matrix(((1.0, -0.0, 0.0, 1.5), (-0.0, 1.0, -0.0, 0.0), (0.0, -0.0, 1.0, -0.0), (-0.0, 0.0, -0.0, 1.0)))
ob_bloco_stone_post_1740_2349_z30.location = (-1.825, 3.0, 2.94)
ob_parede_externa_leste_x1742_y2345_2345.location = (0.5, -1.0, 0.0)
ob_parede_externa_leste_x1742_y2345_2345.empty_display_type = 'CUBE'
ob_bloco_stone_post_1742_2345_z7.parent = ob_parede_externa_leste_x1742_y2345_2345
ob_bloco_stone_post_1742_2345_z7.matrix_parent_inverse = Matrix(((1.0, -0.0, 0.0, -0.5), (-0.0, 1.0, -0.0, 1.0), (0.0, -0.0, 1.0, -0.0), (-0.0, 0.0, -0.0, 1.0)))
ob_bloco_stone_post_1742_2345_z7.location = (0.175, -1.0, 0.18)
ob_parede_interna_ew_02_y2349_x1741_1741.location = (-0.5, 3.0, 0.36)
ob_parede_interna_ew_02_y2349_x1741_1741.empty_display_type = 'CUBE'
ob_bloco_stone_arch_1741_2349_z10.parent = ob_parede_interna_ew_02_y2349_x1741_1741
ob_bloco_stone_arch_1741_2349_z10.matrix_parent_inverse = Matrix(((1.0, -0.0, 0.0, 0.5), (-0.0, 1.0, -0.0, -3.0), (0.0, -0.0, 1.0, -0.36), (-0.0, 0.0, -0.0, 1.0)))
ob_bloco_stone_arch_1741_2349_z10.location = (-0.5, 2.675, 0.54)
ob_pisos_lajes.location = (0.0, 0.0, 0.0)
ob_pisos_lajes.empty_display_type = 'CUBE'
ob_piso_woven_mat_1743_2342_z9.parent = ob_pisos_lajes
ob_piso_woven_mat_1743_2342_z9.location = (1.5, -4.0, 0.19)
ob_piso_grasses_1741_2345_z7.parent = ob_pisos_lajes
ob_piso_grasses_1741_2345_z7.location = (-0.5, -1.0, -0.05)
ob_piso_grasses_1743_2345_z10.parent = ob_pisos_lajes
ob_piso_grasses_1743_2345_z10.location = (1.5, -1.0, 0.31)
ob_piso_grasses_1742_2346_z9.parent = ob_pisos_lajes
ob_piso_grasses_1742_2346_z9.location = (0.5, 0.0, 0.19)
ob_piso_woven_mat_1742_2348_z9.parent = ob_pisos_lajes
ob_piso_woven_mat_1742_2348_z9.location = (0.5, 2.0, 0.19)
ob_piso_woven_mat_1743_2348_z9.parent = ob_pisos_lajes
ob_piso_woven_mat_1743_2348_z9.location = (1.5, 2.0, 0.19)
ob_moveis_decoracoes.location = (0.0, 0.0, 0.0)
ob_moveis_decoracoes.empty_display_type = 'CUBE'
ob_movel_straw_pillow_1743_2342_z10.parent = ob_moveis_decoracoes
ob_movel_straw_pillow_1743_2342_z10.location = (1.5, -4.0, 0.42)
ob_movel_boulder_1742_2344_z7.parent = ob_moveis_decoracoes
ob_movel_boulder_1742_2344_z7.location = (0.5, -2.0, 0.3)
ob_movel_fallen_log_1741_2345_z10.parent = ob_moveis_decoracoes
ob_movel_fallen_log_1741_2345_z10.location = (-0.5, -1.0, 0.42)
ob_movel_boulder_1742_2345_z7.parent = ob_moveis_decoracoes
ob_movel_boulder_1742_2345_z7.location = (0.5, -1.0, 0.3)
ob_movel_vines_1741_2346_z10.parent = ob_moveis_decoracoes
ob_movel_vines_1741_2346_z10.location = (-0.5, 0.0, 0.42)
ob_movel_fallen_log_1741_2346_z10.parent = ob_moveis_decoracoes
ob_movel_fallen_log_1741_2346_z10.location = (-0.5, 0.0, 0.42)
ob_movel_vines_1741_2348_z10.parent = ob_moveis_decoracoes
ob_movel_vines_1741_2348_z10.location = (-0.5, 2.0, 0.42)
ob_movel_straw_pillow_1742_2348_z10.parent = ob_moveis_decoracoes
ob_movel_straw_pillow_1742_2348_z10.location = (0.5, 2.0, 0.42)
ob_movel_vines_1740_2350_z13.parent = ob_moveis_decoracoes
ob_movel_vines_1740_2350_z13.location = (-1.5, 4.0, 0.78)

# ---- collection membership
col_01_paredes_externas.objects.link(ob_parede_externa_norte_y2342_x1740_1740)
col_01_paredes_externas.objects.link(ob_bloco_secret_door_1740_2342_z8)
col_01_paredes_externas.objects.link(ob_bloco_stone_arch_1740_2342_z28)
col_01_paredes_externas.objects.link(ob_parede_externa_sul_y2350_x1740_1740)
col_01_paredes_externas.objects.link(ob_bloco_stone_post_1740_2350_z10)
col_01_paredes_externas.objects.link(ob_parede_externa_oeste_x1740_y2343_2349)
col_01_paredes_externas.objects.link(ob_bloco_stone_wall_1740_2343_z8)
col_01_paredes_externas.objects.link(ob_bloco_stone_wall_1740_2343_z11)
col_01_paredes_externas.objects.link(ob_bloco_stone_arch_1740_2343_z14)
col_01_paredes_externas.objects.link(ob_bloco_stone_arch_1740_2344_z27)
col_01_paredes_externas.objects.link(ob_bloco_stone_wall_1740_2345_z7)
col_01_paredes_externas.objects.link(ob_bloco_stone_arch_1740_2345_z10)
col_01_paredes_externas.objects.link(ob_bloco_stone_post_1740_2345_z27)
col_01_paredes_externas.objects.link(ob_bloco_stone_wall_1740_2345_z30)
col_01_paredes_externas.objects.link(ob_bloco_stone_post_1740_2345_z33)
col_01_paredes_externas.objects.link(ob_bloco_stone_arch_1740_2345_z36)
col_01_paredes_externas.objects.link(ob_bloco_stone_post_1740_2345_z39)
col_01_paredes_externas.objects.link(ob_bloco_stone_wall_1740_2346_z10)
col_01_paredes_externas.objects.link(ob_bloco_stone_arch_1740_2346_z30)
col_01_paredes_externas.objects.link(ob_bloco_stone_post_1740_2346_z33)
col_01_paredes_externas.objects.link(ob_bloco_stone_post_1740_2346_z36)
col_01_paredes_externas.objects.link(ob_bloco_stone_arch_1740_2346_z39)
col_01_paredes_externas.objects.link(ob_bloco_stone_wall_1740_2347_z10)
col_01_paredes_externas.objects.link(ob_bloco_stone_arch_1740_2347_z30)
col_01_paredes_externas.objects.link(ob_bloco_stone_wall_1740_2348_z10)
col_01_paredes_externas.objects.link(ob_bloco_stone_wall_1740_2349_z10)
col_01_paredes_externas.objects.link(ob_bloco_stone_post_1740_2349_z30)
col_01_paredes_externas.objects.link(ob_parede_externa_leste_x1742_y2345_2345)
col_01_paredes_externas.objects.link(ob_bloco_stone_post_1742_2345_z7)
col_02_paredes_internas.objects.link(ob_parede_interna_ew_02_y2349_x1741_1741)
col_02_paredes_internas.objects.link(ob_bloco_stone_arch_1741_2349_z10)
col_03_pisos_escadas.objects.link(ob_pisos_lajes)
col_03_pisos_escadas.objects.link(ob_piso_woven_mat_1743_2342_z9)
col_03_pisos_escadas.objects.link(ob_piso_grasses_1741_2345_z7)
col_03_pisos_escadas.objects.link(ob_piso_grasses_1743_2345_z10)
col_03_pisos_escadas.objects.link(ob_piso_grasses_1742_2346_z9)
col_03_pisos_escadas.objects.link(ob_piso_woven_mat_1742_2348_z9)
col_03_pisos_escadas.objects.link(ob_piso_woven_mat_1743_2348_z9)
col_04_moveis_decoracoes.objects.link(ob_moveis_decoracoes)
col_04_moveis_decoracoes.objects.link(ob_movel_straw_pillow_1743_2342_z10)
col_04_moveis_decoracoes.objects.link(ob_movel_boulder_1742_2344_z7)
col_04_moveis_decoracoes.objects.link(ob_movel_fallen_log_1741_2345_z10)
col_04_moveis_decoracoes.objects.link(ob_movel_boulder_1742_2345_z7)
col_04_moveis_decoracoes.objects.link(ob_movel_vines_1741_2346_z10)
col_04_moveis_decoracoes.objects.link(ob_movel_fallen_log_1741_2346_z10)
col_04_moveis_decoracoes.objects.link(ob_movel_vines_1741_2348_z10)
col_04_moveis_decoracoes.objects.link(ob_movel_straw_pillow_1742_2348_z10)
col_04_moveis_decoracoes.objects.link(ob_movel_vines_1740_2350_z13)

# ---- scene / render settings (as saved in the file)
scene.frame_start = 1; scene.frame_end = 250; scene.frame_set(1)
scene.render.engine = 'BLENDER_EEVEE_NEXT'
scene.render.bake_bias = 0.0
scene.render.bake_samples = 0
scene.cycles.sampling_pattern = 'TABULATED_SOBOL'
scene.eevee.use_volume_custom_range = False
bpy.context.view_layer.update()

# ---- added for rendering (the .blend has no active camera and no usable light): camera, sun + grey world if the file has none
cam_auto = bpy.data.cameras.new('AutoCamera')
cam_auto.lens = 50.0
cam_auto.sensor_width = 36.0
cam_auto.clip_end = 1000.0
ob_auto_camera = bpy.data.objects.new('AutoCamera', cam_auto)
scene.collection.objects.link(ob_auto_camera)
ob_auto_camera.location = (9.86569, -11.8888, 9.94255)
ob_auto_camera.rotation_euler = (1.09748, -7.21219e-08, 0.694738)
scene.camera = ob_auto_camera
light_auto_sun = bpy.data.lights.new('AutoSun', 'SUN')
light_auto_sun.energy = 3.0
light_auto_sun.angle = 0.0523599
ob_auto_sun = bpy.data.objects.new('AutoSun', light_auto_sun)
scene.collection.objects.link(ob_auto_sun)
ob_auto_sun.rotation_euler = (0.872665, 0.174533, 0.523599)
if scene.world is None:
    world_auto = bpy.data.worlds.new('AutoWorld')
    world_auto.color = (0.3, 0.3, 0.3)
    scene.world = world_auto
bpy.context.view_layer.update()
